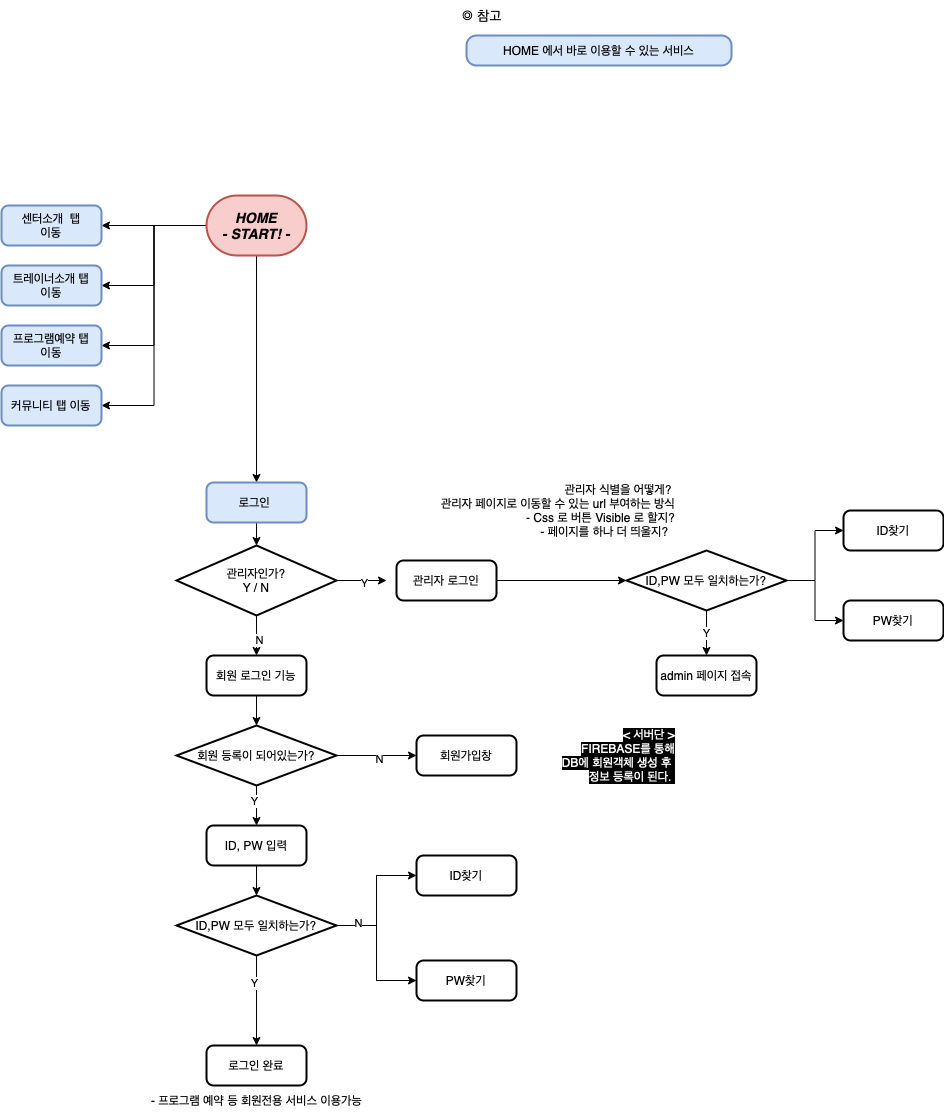

The diagram above was exported from draw.io. Its source (the exported page's mxGraphModel, read from the mxfile embedded in the PNG):
<mxGraphModel dx="1773" dy="1791" grid="1" gridSize="10" guides="1" tooltips="1" connect="1" arrows="1" fold="1" page="1" pageScale="1" pageWidth="827" pageHeight="1169" math="0" shadow="0">
  <root>
    <mxCell id="WIyWlLk6GJQsqaUBKTNV-0" />
    <mxCell id="WIyWlLk6GJQsqaUBKTNV-1" parent="WIyWlLk6GJQsqaUBKTNV-0" />
    <mxCell id="ac0MkusnQ4nXDgOxgtfq-24" style="edgeStyle=orthogonalEdgeStyle;rounded=0;orthogonalLoop=1;jettySize=auto;html=1;exitX=0.5;exitY=1;exitDx=0;exitDy=0;exitPerimeter=0;entryX=0.5;entryY=0;entryDx=0;entryDy=0;" parent="WIyWlLk6GJQsqaUBKTNV-1" source="ac0MkusnQ4nXDgOxgtfq-0" target="ac0MkusnQ4nXDgOxgtfq-3" edge="1">
      <mxGeometry relative="1" as="geometry">
        <mxPoint x="245" y="180" as="sourcePoint" />
      </mxGeometry>
    </mxCell>
    <mxCell id="ac0MkusnQ4nXDgOxgtfq-61" style="edgeStyle=orthogonalEdgeStyle;rounded=0;orthogonalLoop=1;jettySize=auto;html=1;exitX=0;exitY=0.5;exitDx=0;exitDy=0;exitPerimeter=0;entryX=1;entryY=0.5;entryDx=0;entryDy=0;fontSize=14;fontColor=#FFFFFF;" parent="WIyWlLk6GJQsqaUBKTNV-1" source="ac0MkusnQ4nXDgOxgtfq-0" target="ac0MkusnQ4nXDgOxgtfq-57" edge="1">
      <mxGeometry relative="1" as="geometry" />
    </mxCell>
    <mxCell id="ac0MkusnQ4nXDgOxgtfq-62" style="edgeStyle=orthogonalEdgeStyle;rounded=0;orthogonalLoop=1;jettySize=auto;html=1;exitX=0;exitY=0.5;exitDx=0;exitDy=0;exitPerimeter=0;entryX=1;entryY=0.5;entryDx=0;entryDy=0;fontSize=14;fontColor=#FFFFFF;" parent="WIyWlLk6GJQsqaUBKTNV-1" source="ac0MkusnQ4nXDgOxgtfq-0" target="ac0MkusnQ4nXDgOxgtfq-58" edge="1">
      <mxGeometry relative="1" as="geometry" />
    </mxCell>
    <mxCell id="ac0MkusnQ4nXDgOxgtfq-63" style="edgeStyle=orthogonalEdgeStyle;rounded=0;orthogonalLoop=1;jettySize=auto;html=1;exitX=0;exitY=0.5;exitDx=0;exitDy=0;exitPerimeter=0;entryX=1;entryY=0.5;entryDx=0;entryDy=0;fontSize=14;fontColor=#FFFFFF;" parent="WIyWlLk6GJQsqaUBKTNV-1" source="ac0MkusnQ4nXDgOxgtfq-0" target="ac0MkusnQ4nXDgOxgtfq-59" edge="1">
      <mxGeometry relative="1" as="geometry" />
    </mxCell>
    <mxCell id="ac0MkusnQ4nXDgOxgtfq-64" style="edgeStyle=orthogonalEdgeStyle;rounded=0;orthogonalLoop=1;jettySize=auto;html=1;exitX=0;exitY=0.5;exitDx=0;exitDy=0;exitPerimeter=0;entryX=1;entryY=0.5;entryDx=0;entryDy=0;fontSize=14;fontColor=#FFFFFF;" parent="WIyWlLk6GJQsqaUBKTNV-1" source="ac0MkusnQ4nXDgOxgtfq-0" target="ac0MkusnQ4nXDgOxgtfq-60" edge="1">
      <mxGeometry relative="1" as="geometry" />
    </mxCell>
    <mxCell id="ac0MkusnQ4nXDgOxgtfq-0" value="&lt;b style=&quot;font-size: 14px;&quot;&gt;&lt;i&gt;HOME&lt;br&gt;- START! -&lt;/i&gt;&lt;/b&gt;" style="strokeWidth=2;html=1;shape=mxgraph.flowchart.terminator;whiteSpace=wrap;fillColor=#f8cecc;strokeColor=#b85450;" parent="WIyWlLk6GJQsqaUBKTNV-1" vertex="1">
      <mxGeometry x="195" y="-80" width="100" height="60" as="geometry" />
    </mxCell>
    <mxCell id="ac0MkusnQ4nXDgOxgtfq-9" style="edgeStyle=orthogonalEdgeStyle;rounded=0;orthogonalLoop=1;jettySize=auto;html=1;exitX=1;exitY=0.5;exitDx=0;exitDy=0;exitPerimeter=0;" parent="WIyWlLk6GJQsqaUBKTNV-1" source="ac0MkusnQ4nXDgOxgtfq-2" edge="1">
      <mxGeometry relative="1" as="geometry">
        <mxPoint x="375" y="305" as="targetPoint" />
      </mxGeometry>
    </mxCell>
    <mxCell id="ac0MkusnQ4nXDgOxgtfq-21" value="Y" style="edgeLabel;html=1;align=center;verticalAlign=middle;resizable=0;points=[];" parent="ac0MkusnQ4nXDgOxgtfq-9" vertex="1" connectable="0">
      <mxGeometry x="0.08" y="-2" relative="1" as="geometry">
        <mxPoint as="offset" />
      </mxGeometry>
    </mxCell>
    <mxCell id="ac0MkusnQ4nXDgOxgtfq-13" style="edgeStyle=orthogonalEdgeStyle;rounded=0;orthogonalLoop=1;jettySize=auto;html=1;exitX=0.5;exitY=1;exitDx=0;exitDy=0;exitPerimeter=0;entryX=0.5;entryY=0;entryDx=0;entryDy=0;" parent="WIyWlLk6GJQsqaUBKTNV-1" source="ac0MkusnQ4nXDgOxgtfq-2" target="ac0MkusnQ4nXDgOxgtfq-7" edge="1">
      <mxGeometry relative="1" as="geometry">
        <mxPoint x="245" y="370" as="targetPoint" />
      </mxGeometry>
    </mxCell>
    <mxCell id="ac0MkusnQ4nXDgOxgtfq-22" value="N" style="edgeLabel;html=1;align=center;verticalAlign=middle;resizable=0;points=[];" parent="ac0MkusnQ4nXDgOxgtfq-13" vertex="1" connectable="0">
      <mxGeometry x="0.2" y="2" relative="1" as="geometry">
        <mxPoint as="offset" />
      </mxGeometry>
    </mxCell>
    <mxCell id="ac0MkusnQ4nXDgOxgtfq-2" value="관리자인가?&lt;br&gt;Y / N" style="strokeWidth=2;html=1;shape=mxgraph.flowchart.decision;whiteSpace=wrap;" parent="WIyWlLk6GJQsqaUBKTNV-1" vertex="1">
      <mxGeometry x="165" y="270" width="160" height="70" as="geometry" />
    </mxCell>
    <mxCell id="ac0MkusnQ4nXDgOxgtfq-45" style="edgeStyle=orthogonalEdgeStyle;rounded=0;orthogonalLoop=1;jettySize=auto;html=1;exitX=0.5;exitY=1;exitDx=0;exitDy=0;entryX=0.5;entryY=0;entryDx=0;entryDy=0;entryPerimeter=0;" parent="WIyWlLk6GJQsqaUBKTNV-1" source="ac0MkusnQ4nXDgOxgtfq-3" target="ac0MkusnQ4nXDgOxgtfq-2" edge="1">
      <mxGeometry relative="1" as="geometry" />
    </mxCell>
    <mxCell id="ac0MkusnQ4nXDgOxgtfq-3" value="로그인&amp;nbsp;" style="rounded=1;whiteSpace=wrap;html=1;absoluteArcSize=1;arcSize=14;strokeWidth=2;fillColor=#dae8fc;strokeColor=#6c8ebf;" parent="WIyWlLk6GJQsqaUBKTNV-1" vertex="1">
      <mxGeometry x="195" y="207" width="100" height="40" as="geometry" />
    </mxCell>
    <mxCell id="ac0MkusnQ4nXDgOxgtfq-28" value="" style="edgeStyle=orthogonalEdgeStyle;rounded=0;orthogonalLoop=1;jettySize=auto;html=1;" parent="WIyWlLk6GJQsqaUBKTNV-1" source="ac0MkusnQ4nXDgOxgtfq-4" edge="1">
      <mxGeometry relative="1" as="geometry">
        <mxPoint x="405" y="480" as="targetPoint" />
      </mxGeometry>
    </mxCell>
    <mxCell id="ac0MkusnQ4nXDgOxgtfq-30" value="N" style="edgeLabel;html=1;align=center;verticalAlign=middle;resizable=0;points=[];" parent="ac0MkusnQ4nXDgOxgtfq-28" vertex="1" connectable="0">
      <mxGeometry x="0.05" y="-3" relative="1" as="geometry">
        <mxPoint as="offset" />
      </mxGeometry>
    </mxCell>
    <mxCell id="ac0MkusnQ4nXDgOxgtfq-32" style="edgeStyle=orthogonalEdgeStyle;rounded=0;orthogonalLoop=1;jettySize=auto;html=1;exitX=0.5;exitY=1;exitDx=0;exitDy=0;exitPerimeter=0;entryX=0.5;entryY=0;entryDx=0;entryDy=0;" parent="WIyWlLk6GJQsqaUBKTNV-1" source="ac0MkusnQ4nXDgOxgtfq-4" target="ac0MkusnQ4nXDgOxgtfq-31" edge="1">
      <mxGeometry relative="1" as="geometry" />
    </mxCell>
    <mxCell id="ac0MkusnQ4nXDgOxgtfq-33" value="Y" style="edgeLabel;html=1;align=center;verticalAlign=middle;resizable=0;points=[];" parent="ac0MkusnQ4nXDgOxgtfq-32" vertex="1" connectable="0">
      <mxGeometry x="-0.25" y="-3" relative="1" as="geometry">
        <mxPoint as="offset" />
      </mxGeometry>
    </mxCell>
    <mxCell id="ac0MkusnQ4nXDgOxgtfq-4" value="회원 등록이 되어있는가?" style="strokeWidth=2;html=1;shape=mxgraph.flowchart.decision;whiteSpace=wrap;" parent="WIyWlLk6GJQsqaUBKTNV-1" vertex="1">
      <mxGeometry x="165" y="450" width="160" height="60" as="geometry" />
    </mxCell>
    <mxCell id="ac0MkusnQ4nXDgOxgtfq-25" style="edgeStyle=orthogonalEdgeStyle;rounded=0;orthogonalLoop=1;jettySize=auto;html=1;exitX=0.5;exitY=1;exitDx=0;exitDy=0;entryX=0.5;entryY=0;entryDx=0;entryDy=0;entryPerimeter=0;" parent="WIyWlLk6GJQsqaUBKTNV-1" source="ac0MkusnQ4nXDgOxgtfq-7" target="ac0MkusnQ4nXDgOxgtfq-4" edge="1">
      <mxGeometry relative="1" as="geometry" />
    </mxCell>
    <mxCell id="ac0MkusnQ4nXDgOxgtfq-7" value="회원 로그인 기능" style="rounded=1;whiteSpace=wrap;html=1;absoluteArcSize=1;arcSize=14;strokeWidth=2;" parent="WIyWlLk6GJQsqaUBKTNV-1" vertex="1">
      <mxGeometry x="195" y="380" width="100" height="40" as="geometry" />
    </mxCell>
    <mxCell id="ac0MkusnQ4nXDgOxgtfq-16" style="edgeStyle=orthogonalEdgeStyle;rounded=0;orthogonalLoop=1;jettySize=auto;html=1;exitX=1;exitY=0.5;exitDx=0;exitDy=0;" parent="WIyWlLk6GJQsqaUBKTNV-1" source="ac0MkusnQ4nXDgOxgtfq-8" edge="1">
      <mxGeometry relative="1" as="geometry">
        <mxPoint x="615" y="305" as="targetPoint" />
      </mxGeometry>
    </mxCell>
    <mxCell id="ac0MkusnQ4nXDgOxgtfq-8" value="관리자 로그인" style="rounded=1;whiteSpace=wrap;html=1;absoluteArcSize=1;arcSize=14;strokeWidth=2;" parent="WIyWlLk6GJQsqaUBKTNV-1" vertex="1">
      <mxGeometry x="385" y="285" width="100" height="40" as="geometry" />
    </mxCell>
    <mxCell id="ac0MkusnQ4nXDgOxgtfq-15" value="&lt;div style=&quot;&quot;&gt;관리자 식별을 어떻게?&amp;nbsp;&lt;/div&gt;관리자 페이지로 이동할 수 있는 url 부여하는 방식&lt;br&gt;- Css 로 버튼 Visible 로 할지?&lt;br&gt;- 페이지를 하나 더 띄울지? &amp;nbsp;" style="text;html=1;align=right;verticalAlign=middle;resizable=0;points=[];autosize=1;strokeColor=none;fillColor=none;" parent="WIyWlLk6GJQsqaUBKTNV-1" vertex="1">
      <mxGeometry x="405" y="200" width="260" height="70" as="geometry" />
    </mxCell>
    <mxCell id="ac0MkusnQ4nXDgOxgtfq-20" value="Y" style="edgeStyle=orthogonalEdgeStyle;rounded=0;orthogonalLoop=1;jettySize=auto;html=1;exitX=0.5;exitY=1;exitDx=0;exitDy=0;exitPerimeter=0;entryX=0.5;entryY=0;entryDx=0;entryDy=0;" parent="WIyWlLk6GJQsqaUBKTNV-1" source="ac0MkusnQ4nXDgOxgtfq-18" target="ac0MkusnQ4nXDgOxgtfq-19" edge="1">
      <mxGeometry relative="1" as="geometry" />
    </mxCell>
    <mxCell id="ac0MkusnQ4nXDgOxgtfq-48" style="edgeStyle=orthogonalEdgeStyle;rounded=0;orthogonalLoop=1;jettySize=auto;html=1;exitX=1;exitY=0.5;exitDx=0;exitDy=0;exitPerimeter=0;entryX=0;entryY=0.5;entryDx=0;entryDy=0;" parent="WIyWlLk6GJQsqaUBKTNV-1" source="ac0MkusnQ4nXDgOxgtfq-18" target="ac0MkusnQ4nXDgOxgtfq-46" edge="1">
      <mxGeometry relative="1" as="geometry" />
    </mxCell>
    <mxCell id="ac0MkusnQ4nXDgOxgtfq-49" style="edgeStyle=orthogonalEdgeStyle;rounded=0;orthogonalLoop=1;jettySize=auto;html=1;exitX=1;exitY=0.5;exitDx=0;exitDy=0;exitPerimeter=0;entryX=0;entryY=0.5;entryDx=0;entryDy=0;" parent="WIyWlLk6GJQsqaUBKTNV-1" source="ac0MkusnQ4nXDgOxgtfq-18" target="ac0MkusnQ4nXDgOxgtfq-47" edge="1">
      <mxGeometry relative="1" as="geometry" />
    </mxCell>
    <mxCell id="ac0MkusnQ4nXDgOxgtfq-18" value="ID,PW 모두 일치하는가?" style="strokeWidth=2;html=1;shape=mxgraph.flowchart.decision;whiteSpace=wrap;" parent="WIyWlLk6GJQsqaUBKTNV-1" vertex="1">
      <mxGeometry x="615" y="275" width="160" height="60" as="geometry" />
    </mxCell>
    <mxCell id="ac0MkusnQ4nXDgOxgtfq-19" value="admin 페이지 접속" style="rounded=1;whiteSpace=wrap;html=1;absoluteArcSize=1;arcSize=14;strokeWidth=2;" parent="WIyWlLk6GJQsqaUBKTNV-1" vertex="1">
      <mxGeometry x="645" y="380" width="100" height="40" as="geometry" />
    </mxCell>
    <mxCell id="ac0MkusnQ4nXDgOxgtfq-29" value="회원가입창" style="rounded=1;whiteSpace=wrap;html=1;absoluteArcSize=1;arcSize=14;strokeWidth=2;" parent="WIyWlLk6GJQsqaUBKTNV-1" vertex="1">
      <mxGeometry x="405" y="460" width="100" height="40" as="geometry" />
    </mxCell>
    <mxCell id="ac0MkusnQ4nXDgOxgtfq-36" style="edgeStyle=orthogonalEdgeStyle;rounded=0;orthogonalLoop=1;jettySize=auto;html=1;exitX=0.5;exitY=1;exitDx=0;exitDy=0;entryX=0.5;entryY=0;entryDx=0;entryDy=0;entryPerimeter=0;" parent="WIyWlLk6GJQsqaUBKTNV-1" source="ac0MkusnQ4nXDgOxgtfq-31" target="ac0MkusnQ4nXDgOxgtfq-35" edge="1">
      <mxGeometry relative="1" as="geometry" />
    </mxCell>
    <mxCell id="ac0MkusnQ4nXDgOxgtfq-31" value="ID, PW 입력" style="rounded=1;whiteSpace=wrap;html=1;absoluteArcSize=1;arcSize=14;strokeWidth=2;" parent="WIyWlLk6GJQsqaUBKTNV-1" vertex="1">
      <mxGeometry x="195" y="550" width="100" height="40" as="geometry" />
    </mxCell>
    <mxCell id="ac0MkusnQ4nXDgOxgtfq-38" style="edgeStyle=orthogonalEdgeStyle;rounded=0;orthogonalLoop=1;jettySize=auto;html=1;exitX=0.5;exitY=1;exitDx=0;exitDy=0;exitPerimeter=0;entryX=0.5;entryY=0;entryDx=0;entryDy=0;" parent="WIyWlLk6GJQsqaUBKTNV-1" source="ac0MkusnQ4nXDgOxgtfq-35" target="ac0MkusnQ4nXDgOxgtfq-37" edge="1">
      <mxGeometry relative="1" as="geometry" />
    </mxCell>
    <mxCell id="ac0MkusnQ4nXDgOxgtfq-39" value="Y" style="edgeLabel;html=1;align=center;verticalAlign=middle;resizable=0;points=[];" parent="ac0MkusnQ4nXDgOxgtfq-38" vertex="1" connectable="0">
      <mxGeometry x="-0.4" y="-3" relative="1" as="geometry">
        <mxPoint as="offset" />
      </mxGeometry>
    </mxCell>
    <mxCell id="ac0MkusnQ4nXDgOxgtfq-41" style="edgeStyle=orthogonalEdgeStyle;rounded=0;orthogonalLoop=1;jettySize=auto;html=1;exitX=1;exitY=0.5;exitDx=0;exitDy=0;exitPerimeter=0;entryX=0;entryY=0.5;entryDx=0;entryDy=0;" parent="WIyWlLk6GJQsqaUBKTNV-1" source="ac0MkusnQ4nXDgOxgtfq-35" target="ac0MkusnQ4nXDgOxgtfq-40" edge="1">
      <mxGeometry relative="1" as="geometry" />
    </mxCell>
    <mxCell id="ac0MkusnQ4nXDgOxgtfq-43" style="edgeStyle=orthogonalEdgeStyle;rounded=0;orthogonalLoop=1;jettySize=auto;html=1;exitX=1;exitY=0.5;exitDx=0;exitDy=0;exitPerimeter=0;entryX=0;entryY=0.5;entryDx=0;entryDy=0;" parent="WIyWlLk6GJQsqaUBKTNV-1" source="ac0MkusnQ4nXDgOxgtfq-35" target="ac0MkusnQ4nXDgOxgtfq-42" edge="1">
      <mxGeometry relative="1" as="geometry" />
    </mxCell>
    <mxCell id="ac0MkusnQ4nXDgOxgtfq-44" value="N" style="edgeLabel;html=1;align=center;verticalAlign=middle;resizable=0;points=[];" parent="ac0MkusnQ4nXDgOxgtfq-43" vertex="1" connectable="0">
      <mxGeometry x="-0.6889" y="3" relative="1" as="geometry">
        <mxPoint as="offset" />
      </mxGeometry>
    </mxCell>
    <mxCell id="ac0MkusnQ4nXDgOxgtfq-35" value="ID,PW 모두 일치하는가?" style="strokeWidth=2;html=1;shape=mxgraph.flowchart.decision;whiteSpace=wrap;" parent="WIyWlLk6GJQsqaUBKTNV-1" vertex="1">
      <mxGeometry x="165" y="620" width="160" height="60" as="geometry" />
    </mxCell>
    <mxCell id="ac0MkusnQ4nXDgOxgtfq-37" value="로그인 완료" style="rounded=1;whiteSpace=wrap;html=1;absoluteArcSize=1;arcSize=14;strokeWidth=2;" parent="WIyWlLk6GJQsqaUBKTNV-1" vertex="1">
      <mxGeometry x="195" y="770" width="100" height="40" as="geometry" />
    </mxCell>
    <mxCell id="ac0MkusnQ4nXDgOxgtfq-40" value="ID찾기" style="rounded=1;whiteSpace=wrap;html=1;absoluteArcSize=1;arcSize=14;strokeWidth=2;" parent="WIyWlLk6GJQsqaUBKTNV-1" vertex="1">
      <mxGeometry x="405" y="580" width="100" height="40" as="geometry" />
    </mxCell>
    <mxCell id="ac0MkusnQ4nXDgOxgtfq-42" value="PW찾기" style="rounded=1;whiteSpace=wrap;html=1;absoluteArcSize=1;arcSize=14;strokeWidth=2;" parent="WIyWlLk6GJQsqaUBKTNV-1" vertex="1">
      <mxGeometry x="405" y="685" width="100" height="40" as="geometry" />
    </mxCell>
    <mxCell id="ac0MkusnQ4nXDgOxgtfq-46" value="ID찾기" style="rounded=1;whiteSpace=wrap;html=1;absoluteArcSize=1;arcSize=14;strokeWidth=2;" parent="WIyWlLk6GJQsqaUBKTNV-1" vertex="1">
      <mxGeometry x="832" y="235" width="100" height="40" as="geometry" />
    </mxCell>
    <mxCell id="ac0MkusnQ4nXDgOxgtfq-47" value="PW찾기" style="rounded=1;whiteSpace=wrap;html=1;absoluteArcSize=1;arcSize=14;strokeWidth=2;" parent="WIyWlLk6GJQsqaUBKTNV-1" vertex="1">
      <mxGeometry x="832" y="325" width="100" height="40" as="geometry" />
    </mxCell>
    <mxCell id="ac0MkusnQ4nXDgOxgtfq-52" value="- 프로그램 예약 등 회원전용 서비스 이용가능" style="text;html=1;align=center;verticalAlign=middle;resizable=0;points=[];autosize=1;strokeColor=none;fillColor=none;" parent="WIyWlLk6GJQsqaUBKTNV-1" vertex="1">
      <mxGeometry x="130" y="810" width="230" height="30" as="geometry" />
    </mxCell>
    <mxCell id="ac0MkusnQ4nXDgOxgtfq-54" value="&lt;span style=&quot;background-color: rgb(0, 0, 0);&quot;&gt;&lt;font color=&quot;#ffffff&quot;&gt;&amp;lt; 서버단 &amp;gt;&lt;br&gt;FIREBASE를 통해&lt;br&gt;DB에 회원객체 생성 후&amp;nbsp;&lt;br&gt;정보 등록이 된다.&amp;nbsp;&lt;/font&gt;&lt;/span&gt;" style="text;html=1;align=right;verticalAlign=middle;resizable=0;points=[];autosize=1;strokeColor=none;fillColor=none;" parent="WIyWlLk6GJQsqaUBKTNV-1" vertex="1">
      <mxGeometry x="525" y="445" width="140" height="70" as="geometry" />
    </mxCell>
    <mxCell id="ac0MkusnQ4nXDgOxgtfq-57" value="센터소개 &amp;nbsp;탭&lt;br&gt;이동" style="rounded=1;whiteSpace=wrap;html=1;absoluteArcSize=1;arcSize=14;strokeWidth=2;fillColor=#dae8fc;strokeColor=#6c8ebf;" parent="WIyWlLk6GJQsqaUBKTNV-1" vertex="1">
      <mxGeometry x="-10" y="-70" width="100" height="40" as="geometry" />
    </mxCell>
    <mxCell id="ac0MkusnQ4nXDgOxgtfq-58" value="트레이너소개 탭 &lt;br&gt;이동" style="rounded=1;whiteSpace=wrap;html=1;absoluteArcSize=1;arcSize=14;strokeWidth=2;fillColor=#dae8fc;strokeColor=#6c8ebf;" parent="WIyWlLk6GJQsqaUBKTNV-1" vertex="1">
      <mxGeometry x="-10" y="-10" width="100" height="40" as="geometry" />
    </mxCell>
    <mxCell id="ac0MkusnQ4nXDgOxgtfq-59" value="프로그램예약 탭 &lt;br&gt;이동" style="rounded=1;whiteSpace=wrap;html=1;absoluteArcSize=1;arcSize=14;strokeWidth=2;fillColor=#dae8fc;strokeColor=#6c8ebf;" parent="WIyWlLk6GJQsqaUBKTNV-1" vertex="1">
      <mxGeometry x="-10" y="50" width="100" height="40" as="geometry" />
    </mxCell>
    <mxCell id="ac0MkusnQ4nXDgOxgtfq-60" value="커뮤니티 탭 이동" style="rounded=1;whiteSpace=wrap;html=1;absoluteArcSize=1;arcSize=14;strokeWidth=2;fillColor=#dae8fc;strokeColor=#6c8ebf;" parent="WIyWlLk6GJQsqaUBKTNV-1" vertex="1">
      <mxGeometry x="-10" y="110" width="100" height="40" as="geometry" />
    </mxCell>
    <mxCell id="ac0MkusnQ4nXDgOxgtfq-65" value="HOME 에서 바로 이용할 수 있는 서비스" style="rounded=1;whiteSpace=wrap;html=1;absoluteArcSize=1;arcSize=20;strokeWidth=2;fillColor=#dae8fc;strokeColor=#6c8ebf;" parent="WIyWlLk6GJQsqaUBKTNV-1" vertex="1">
      <mxGeometry x="455" y="-240" width="265" height="30" as="geometry" />
    </mxCell>
    <mxCell id="ac0MkusnQ4nXDgOxgtfq-66" value="&lt;span style=&quot;caret-color: rgb(0, 0, 0); color: rgb(0, 0, 0);&quot;&gt;◎ 참고&lt;/span&gt;" style="text;html=1;align=center;verticalAlign=middle;resizable=0;points=[];autosize=1;strokeColor=none;fillColor=none;fontSize=14;fontColor=#FFFFFF;" parent="WIyWlLk6GJQsqaUBKTNV-1" vertex="1">
      <mxGeometry x="440" y="-275" width="60" height="30" as="geometry" />
    </mxCell>
  </root>
</mxGraphModel>